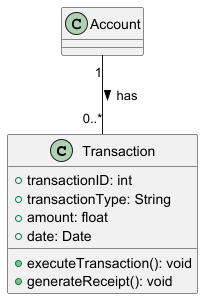

The diagram above was rendered by PlantUML. Its source (embedded in the PNG):
@startuml
class Transaction {
    +transactionID: int
    +transactionType: String
    +amount: float
    +date: Date
    +executeTransaction(): void
    +generateReceipt(): void
}

Account "1" -- "0..*" Transaction : has >
@enduml